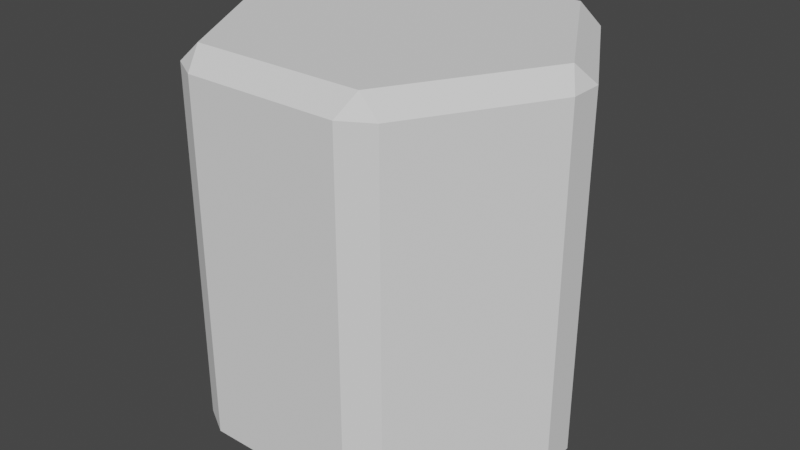 # Source: hex.blend  (saved by Blender 3.2.14; exported with 4.5.12 LTS)
import bpy
from mathutils import Matrix  # noqa: F401  (used for matrix-valued properties, if any)

bpy.ops.wm.read_factory_settings(use_empty=True)
scene = bpy.context.scene
scene.name = 'Scene'

# ---- collections
col_collection = bpy.data.collections.new('Collection'); scene.collection.children.link(col_collection)

# ---- node groups
ng_geometry_nodes = bpy.data.node_groups.new('Geometry Nodes', 'GeometryNodeTree')
_s = ng_geometry_nodes.interface.new_socket(name='Geometry', in_out='OUTPUT', socket_type='NodeSocketGeometry')
_s = ng_geometry_nodes.interface.new_socket(name='Geometry', in_out='INPUT', socket_type='NodeSocketGeometry')
ng_geometry_nodes.is_modifier = True
_N = ng_geometry_nodes.nodes; _L = ng_geometry_nodes.links
n0 = _N.new('GeometryNodeStoreNamedAttribute'); n0.name = 'Store Named Attribute'; n0.location = (-14, -64)
n0.data_type = 'FLOAT_VECTOR'
n0.domain = 'CORNER'
n0.inputs[2].default_value = 'uv_map'
n1 = _N.new('NodeGroupInput'); n1.name = 'Group Input'; n1.location = (-340, 0)
n2 = _N.new('NodeGroupOutput'); n2.name = 'Group Output'; n2.location = (200, 0)
n3 = _N.new('GeometryNodeMeshCylinder'); n3.name = 'Cylinder'; n3.location = (-39, -64)
n3.inputs[0].default_value = 6
_L.new(n0.outputs[0], n2.inputs[0])
_L.new(n3.outputs[0], n0.inputs[0])
_L.new(n3.outputs[4], n0.inputs[3])
n2.is_active_output = True

# ---- world
world_world = bpy.data.worlds.new('World'); scene.world = world_world
world_world.use_nodes = True; world_world.node_tree.nodes.clear()
_N = world_world.node_tree.nodes; _L = world_world.node_tree.links
n0 = _N.new('ShaderNodeOutputWorld'); n0.name = 'World Output'; n0.location = (300, 300)
n1 = _N.new('ShaderNodeBackground'); n1.name = 'Background'; n1.location = (10, 300)
n1.inputs[0].default_value = (0.05088, 0.05088, 0.05088, 1.0)
_L.new(n1.outputs[0], n0.inputs[0])
n0.is_active_output = True
world_world.color = (0.05088, 0.05088, 0.05088)
world_world.use_sun_shadow = False
world_world.sun_shadow_jitter_overblur = 0.0

# ---- meshes
me_plane = bpy.data.meshes.new('Plane')
me_plane.from_pydata([(-1.0, -1.0, 0.0), (1.0, -1.0, 0.0), (-1.0, 1.0, 0.0), (1.0, 1.0, 0.0)], [], [(0, 1, 3, 2)])
_uv = me_plane.uv_layers.new(name='UVMap')
_uv.uv.foreach_set('vector', [0.0, 0.0, 1.0, 0.0, 1.0, 1.0, 0.0, 1.0])
me_plane.update()

# ---- objects
ob_hex = bpy.data.objects.new('Hex', me_plane)

# ---- transforms, parenting, visibility, modifiers, constraints
ob_hex.location = (0.0, 0.0, 0.0)
_m = ob_hex.modifiers.new('GeometryNodes', 'NODES')
_m.node_group = ng_geometry_nodes
_m = ob_hex.modifiers.new('Bevel', 'BEVEL')

# ---- collection membership
col_collection.objects.link(ob_hex)

# ---- scene / render settings (as saved in the file)
scene.frame_start = 1; scene.frame_end = 250; scene.frame_set(1)
scene.render.engine = 'BLENDER_EEVEE_NEXT'
scene.cycles.sampling_pattern = 'TABULATED_SOBOL'
scene.cycles.use_light_tree = False
scene.view_settings.view_transform = 'Filmic'
bpy.context.view_layer.update()

# ---- added for rendering (the .blend has no active camera and no usable light): camera, sun
cam_auto = bpy.data.cameras.new('AutoCamera')
cam_auto.lens = 50.0
cam_auto.sensor_width = 36.0
cam_auto.clip_end = 1000.0
ob_auto_camera = bpy.data.objects.new('AutoCamera', cam_auto)
scene.collection.objects.link(ob_auto_camera)
ob_auto_camera.location = (3.01373, -3.61648, 2.41099)
ob_auto_camera.rotation_euler = (1.09748, -7.21219e-08, 0.694738)
scene.camera = ob_auto_camera
light_auto_sun = bpy.data.lights.new('AutoSun', 'SUN')
light_auto_sun.energy = 3.0
light_auto_sun.angle = 0.0523599
ob_auto_sun = bpy.data.objects.new('AutoSun', light_auto_sun)
scene.collection.objects.link(ob_auto_sun)
ob_auto_sun.rotation_euler = (0.872665, 0.174533, 0.523599)
bpy.context.view_layer.update()
